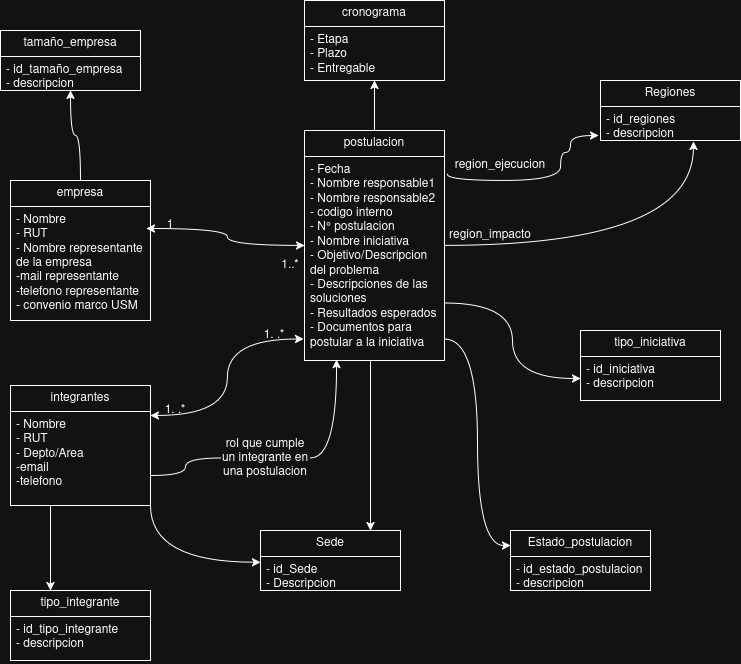

The diagram above was exported from draw.io. Its source (the exported page's mxGraphModel, read from the mxfile embedded in the PNG):
<mxGraphModel dx="840" dy="417" grid="1" gridSize="10" guides="1" tooltips="1" connect="1" arrows="1" fold="1" page="1" pageScale="1" pageWidth="827" pageHeight="1169" math="0" shadow="0">
  <root>
    <mxCell id="0" />
    <mxCell id="1" parent="0" />
    <mxCell id="G2ww25wKJ1WsZzfx-GVn-29" edge="1" parent="1" source="G2ww25wKJ1WsZzfx-GVn-1" style="edgeStyle=orthogonalEdgeStyle;rounded=0;orthogonalLoop=1;jettySize=auto;html=1;" target="G2ww25wKJ1WsZzfx-GVn-27" value="">
      <mxGeometry relative="1" as="geometry">
        <Array as="points">
          <mxPoint x="420" y="780" />
          <mxPoint x="420" y="780" />
        </Array>
      </mxGeometry>
    </mxCell>
    <mxCell id="G2ww25wKJ1WsZzfx-GVn-51" edge="1" parent="1" source="G2ww25wKJ1WsZzfx-GVn-1" style="edgeStyle=orthogonalEdgeStyle;rounded=0;orthogonalLoop=1;jettySize=auto;html=1;" target="G2ww25wKJ1WsZzfx-GVn-49" value="">
      <mxGeometry relative="1" as="geometry" />
    </mxCell>
    <mxCell id="G2ww25wKJ1WsZzfx-GVn-59" edge="1" parent="1" source="G2ww25wKJ1WsZzfx-GVn-1" style="edgeStyle=orthogonalEdgeStyle;rounded=0;orthogonalLoop=1;jettySize=auto;html=1;startArrow=classic;startFill=1;curved=1;entryX=0.971;entryY=0.194;entryDx=0;entryDy=0;entryPerimeter=0;" target="G2ww25wKJ1WsZzfx-GVn-58" value="">
      <mxGeometry relative="1" as="geometry" />
    </mxCell>
    <mxCell id="G2ww25wKJ1WsZzfx-GVn-65" edge="1" parent="1" source="G2ww25wKJ1WsZzfx-GVn-2" style="edgeStyle=orthogonalEdgeStyle;rounded=0;orthogonalLoop=1;jettySize=auto;html=1;curved=1;exitX=1.021;exitY=0.088;exitDx=0;exitDy=0;exitPerimeter=0;entryX=-0.014;entryY=0.855;entryDx=0;entryDy=0;entryPerimeter=0;" target="G2ww25wKJ1WsZzfx-GVn-64" value="">
      <mxGeometry relative="1" as="geometry">
        <Array as="points">
          <mxPoint x="497" y="500" />
          <mxPoint x="610" y="500" />
          <mxPoint x="610" y="472" />
          <mxPoint x="620" y="472" />
          <mxPoint x="620" y="455" />
        </Array>
      </mxGeometry>
    </mxCell>
    <mxCell id="BMNTQL71lw9nlXjxecK_-17" edge="1" parent="1" source="G2ww25wKJ1WsZzfx-GVn-1" style="edgeStyle=orthogonalEdgeStyle;rounded=0;orthogonalLoop=1;jettySize=auto;html=1;exitX=1;exitY=0.75;exitDx=0;exitDy=0;entryX=0;entryY=0.5;entryDx=0;entryDy=0;curved=1;" target="BMNTQL71lw9nlXjxecK_-16">
      <mxGeometry relative="1" as="geometry" />
    </mxCell>
    <mxCell id="G2ww25wKJ1WsZzfx-GVn-1" parent="1" style="swimlane;fontStyle=0;childLayout=stackLayout;horizontal=1;startSize=26;fillColor=none;horizontalStack=0;resizeParent=1;resizeParentMax=0;resizeLast=0;collapsible=1;marginBottom=0;whiteSpace=wrap;html=1;" value="&lt;div&gt;postulacion&lt;/div&gt;" vertex="1">
      <mxGeometry height="230" width="140" x="354" y="450" as="geometry" />
    </mxCell>
    <mxCell id="G2ww25wKJ1WsZzfx-GVn-2" parent="G2ww25wKJ1WsZzfx-GVn-1" style="text;strokeColor=none;fillColor=none;align=left;verticalAlign=top;spacingLeft=4;spacingRight=4;overflow=hidden;rotatable=0;points=[[0,0.5],[1,0.5]];portConstraint=eastwest;whiteSpace=wrap;html=1;" value="&lt;div&gt;- Fecha&lt;/div&gt;&lt;div&gt;- Nombre responsable1&lt;/div&gt;&lt;div&gt;- Nombre responsable2&lt;/div&gt;&lt;div&gt;- codigo interno&lt;/div&gt;&lt;div&gt;- N° postulacion&lt;/div&gt;&lt;div&gt;&lt;div&gt;- Nombre iniciativa&lt;/div&gt;&lt;div&gt;- Objetivo/Descripcion del problema&lt;/div&gt;&lt;div&gt;- Descripciones de las soluciones&lt;/div&gt;&lt;div&gt;- Resultados esperados&lt;/div&gt;&lt;div&gt;- Documentos para postular a la iniciativa&lt;/div&gt;&lt;br&gt;&lt;/div&gt;" vertex="1">
      <mxGeometry height="204" width="140" y="26" as="geometry" />
    </mxCell>
    <mxCell id="G2ww25wKJ1WsZzfx-GVn-27" parent="1" style="swimlane;fontStyle=0;childLayout=stackLayout;horizontal=1;startSize=26;fillColor=none;horizontalStack=0;resizeParent=1;resizeParentMax=0;resizeLast=0;collapsible=1;marginBottom=0;whiteSpace=wrap;html=1;" value="Sede" vertex="1">
      <mxGeometry height="60" width="140" x="310" y="850" as="geometry" />
    </mxCell>
    <mxCell id="G2ww25wKJ1WsZzfx-GVn-28" parent="G2ww25wKJ1WsZzfx-GVn-27" style="text;strokeColor=none;fillColor=none;align=left;verticalAlign=top;spacingLeft=4;spacingRight=4;overflow=hidden;rotatable=0;points=[[0,0.5],[1,0.5]];portConstraint=eastwest;whiteSpace=wrap;html=1;" value="&lt;div&gt;- id_Sede&lt;/div&gt;&lt;div&gt;- Descripcion&lt;/div&gt;" vertex="1">
      <mxGeometry height="34" width="140" y="26" as="geometry" />
    </mxCell>
    <mxCell id="G2ww25wKJ1WsZzfx-GVn-69" edge="1" parent="1" source="G2ww25wKJ1WsZzfx-GVn-38" style="edgeStyle=orthogonalEdgeStyle;rounded=0;orthogonalLoop=1;jettySize=auto;html=1;" target="G2ww25wKJ1WsZzfx-GVn-67" value="">
      <mxGeometry relative="1" as="geometry">
        <Array as="points">
          <mxPoint x="100" y="870" />
          <mxPoint x="100" y="870" />
        </Array>
      </mxGeometry>
    </mxCell>
    <mxCell id="BMNTQL71lw9nlXjxecK_-22" edge="1" parent="1" source="G2ww25wKJ1WsZzfx-GVn-38" style="edgeStyle=orthogonalEdgeStyle;rounded=0;orthogonalLoop=1;jettySize=auto;html=1;exitX=1;exitY=0.75;exitDx=0;exitDy=0;endArrow=none;endFill=0;curved=1;" target="BMNTQL71lw9nlXjxecK_-21">
      <mxGeometry relative="1" as="geometry" />
    </mxCell>
    <mxCell id="G2ww25wKJ1WsZzfx-GVn-38" parent="1" style="swimlane;fontStyle=0;childLayout=stackLayout;horizontal=1;startSize=26;fillColor=none;horizontalStack=0;resizeParent=1;resizeParentMax=0;resizeLast=0;collapsible=1;marginBottom=0;whiteSpace=wrap;html=1;" value="integrantes" vertex="1">
      <mxGeometry height="120" width="140" x="60" y="705" as="geometry" />
    </mxCell>
    <mxCell id="G2ww25wKJ1WsZzfx-GVn-39" parent="G2ww25wKJ1WsZzfx-GVn-38" style="text;strokeColor=none;fillColor=none;align=left;verticalAlign=top;spacingLeft=4;spacingRight=4;overflow=hidden;rotatable=0;points=[[0,0.5],[1,0.5]];portConstraint=eastwest;whiteSpace=wrap;html=1;" value="&lt;div&gt;- Nombre&lt;/div&gt;&lt;div&gt;- RUT&lt;/div&gt;&lt;div&gt;- Depto/Area&lt;/div&gt;&lt;div&gt;-email&lt;/div&gt;&lt;div&gt;-telefono&lt;/div&gt;" vertex="1">
      <mxGeometry height="94" width="140" y="26" as="geometry" />
    </mxCell>
    <mxCell id="G2ww25wKJ1WsZzfx-GVn-49" parent="1" style="swimlane;fontStyle=0;childLayout=stackLayout;horizontal=1;startSize=26;fillColor=none;horizontalStack=0;resizeParent=1;resizeParentMax=0;resizeLast=0;collapsible=1;marginBottom=0;whiteSpace=wrap;html=1;" value="cronograma" vertex="1">
      <mxGeometry height="80" width="140" x="354" y="320" as="geometry" />
    </mxCell>
    <mxCell id="G2ww25wKJ1WsZzfx-GVn-50" parent="G2ww25wKJ1WsZzfx-GVn-49" style="text;strokeColor=none;fillColor=none;align=left;verticalAlign=top;spacingLeft=4;spacingRight=4;overflow=hidden;rotatable=0;points=[[0,0.5],[1,0.5]];portConstraint=eastwest;whiteSpace=wrap;html=1;" value="&lt;div&gt;- Etapa&lt;/div&gt;&lt;div&gt;- Plazo&lt;/div&gt;&lt;div&gt;- Entregable&lt;/div&gt;" vertex="1">
      <mxGeometry height="54" width="140" y="26" as="geometry" />
    </mxCell>
    <mxCell id="G2ww25wKJ1WsZzfx-GVn-62" edge="1" parent="1" source="G2ww25wKJ1WsZzfx-GVn-57" style="edgeStyle=orthogonalEdgeStyle;rounded=0;orthogonalLoop=1;jettySize=auto;html=1;curved=1;" target="G2ww25wKJ1WsZzfx-GVn-60" value="">
      <mxGeometry relative="1" as="geometry" />
    </mxCell>
    <mxCell id="G2ww25wKJ1WsZzfx-GVn-57" parent="1" style="swimlane;fontStyle=0;childLayout=stackLayout;horizontal=1;startSize=26;fillColor=none;horizontalStack=0;resizeParent=1;resizeParentMax=0;resizeLast=0;collapsible=1;marginBottom=0;whiteSpace=wrap;html=1;" value="empresa" vertex="1">
      <mxGeometry height="140" width="140" x="60" y="500" as="geometry" />
    </mxCell>
    <mxCell id="G2ww25wKJ1WsZzfx-GVn-60" parent="1" style="swimlane;fontStyle=0;childLayout=stackLayout;horizontal=1;startSize=26;fillColor=none;horizontalStack=0;resizeParent=1;resizeParentMax=0;resizeLast=0;collapsible=1;marginBottom=0;whiteSpace=wrap;html=1;" value="tamaño_empresa" vertex="1">
      <mxGeometry height="60" width="140" x="50" y="350" as="geometry" />
    </mxCell>
    <mxCell id="G2ww25wKJ1WsZzfx-GVn-61" parent="G2ww25wKJ1WsZzfx-GVn-60" style="text;strokeColor=none;fillColor=none;align=left;verticalAlign=top;spacingLeft=4;spacingRight=4;overflow=hidden;rotatable=0;points=[[0,0.5],[1,0.5]];portConstraint=eastwest;whiteSpace=wrap;html=1;" value="&lt;div&gt;- id_tamaño_empresa&lt;/div&gt;&lt;div&gt;- descripcion&lt;/div&gt;" vertex="1">
      <mxGeometry height="34" width="140" y="26" as="geometry" />
    </mxCell>
    <mxCell id="G2ww25wKJ1WsZzfx-GVn-63" parent="1" style="swimlane;fontStyle=0;childLayout=stackLayout;horizontal=1;startSize=26;fillColor=none;horizontalStack=0;resizeParent=1;resizeParentMax=0;resizeLast=0;collapsible=1;marginBottom=0;whiteSpace=wrap;html=1;" value="Regiones" vertex="1">
      <mxGeometry height="60" width="140" x="650" y="400" as="geometry" />
    </mxCell>
    <mxCell id="G2ww25wKJ1WsZzfx-GVn-64" parent="G2ww25wKJ1WsZzfx-GVn-63" style="text;strokeColor=none;fillColor=none;align=left;verticalAlign=top;spacingLeft=4;spacingRight=4;overflow=hidden;rotatable=0;points=[[0,0.5],[1,0.5]];portConstraint=eastwest;whiteSpace=wrap;html=1;" value="&lt;div&gt;- id_regiones&lt;/div&gt;&lt;div&gt;- descripcion&lt;/div&gt;" vertex="1">
      <mxGeometry height="34" width="140" y="26" as="geometry" />
    </mxCell>
    <mxCell id="G2ww25wKJ1WsZzfx-GVn-67" parent="1" style="swimlane;fontStyle=0;childLayout=stackLayout;horizontal=1;startSize=26;fillColor=none;horizontalStack=0;resizeParent=1;resizeParentMax=0;resizeLast=0;collapsible=1;marginBottom=0;whiteSpace=wrap;html=1;" value="tipo_integrante" vertex="1">
      <mxGeometry height="70" width="140" x="60" y="910" as="geometry" />
    </mxCell>
    <mxCell id="G2ww25wKJ1WsZzfx-GVn-68" parent="G2ww25wKJ1WsZzfx-GVn-67" style="text;strokeColor=none;fillColor=none;align=left;verticalAlign=top;spacingLeft=4;spacingRight=4;overflow=hidden;rotatable=0;points=[[0,0.5],[1,0.5]];portConstraint=eastwest;whiteSpace=wrap;html=1;" value="&lt;div&gt;- id_tipo_integrante&lt;/div&gt;&lt;div&gt;- descripcion&lt;/div&gt;" vertex="1">
      <mxGeometry height="44" width="140" y="26" as="geometry" />
    </mxCell>
    <mxCell id="o6a2tC9POZymphnYQ_0o-2" parent="1" style="text;html=1;whiteSpace=wrap;strokeColor=none;fillColor=none;align=center;verticalAlign=middle;rounded=0;" value="1" vertex="1">
      <mxGeometry height="30" width="60" x="190" y="530" as="geometry" />
    </mxCell>
    <mxCell id="G2ww25wKJ1WsZzfx-GVn-58" parent="1" style="text;strokeColor=none;fillColor=none;align=left;verticalAlign=top;spacingLeft=4;spacingRight=4;overflow=hidden;rotatable=0;points=[[0,0.5],[1,0.5]];portConstraint=eastwest;whiteSpace=wrap;html=1;" value="&lt;div&gt;- Nombre&lt;/div&gt;&lt;div&gt;- RUT&lt;/div&gt;&lt;div&gt;- Nombre representante de la empresa&lt;/div&gt;&lt;div&gt;-mail representante&lt;/div&gt;&lt;div&gt;-telefono representante&lt;/div&gt;&lt;div&gt;- convenio marco USM&lt;/div&gt;" vertex="1">
      <mxGeometry height="114" width="140" x="60" y="526" as="geometry" />
    </mxCell>
    <mxCell id="o6a2tC9POZymphnYQ_0o-5" parent="1" style="text;html=1;whiteSpace=wrap;strokeColor=none;fillColor=none;align=center;verticalAlign=middle;rounded=0;" value="1..*" vertex="1">
      <mxGeometry height="30" width="60" x="310" y="570" as="geometry" />
    </mxCell>
    <mxCell id="GXBNEKTnrrqI5BIzOa5u-2" parent="1" style="swimlane;fontStyle=0;childLayout=stackLayout;horizontal=1;startSize=26;fillColor=none;horizontalStack=0;resizeParent=1;resizeParentMax=0;resizeLast=0;collapsible=1;marginBottom=0;whiteSpace=wrap;html=1;" value="Estado_postulacion" vertex="1">
      <mxGeometry height="60" width="140" x="560" y="850" as="geometry" />
    </mxCell>
    <mxCell id="GXBNEKTnrrqI5BIzOa5u-3" parent="GXBNEKTnrrqI5BIzOa5u-2" style="text;strokeColor=none;fillColor=none;align=left;verticalAlign=top;spacingLeft=4;spacingRight=4;overflow=hidden;rotatable=0;points=[[0,0.5],[1,0.5]];portConstraint=eastwest;whiteSpace=wrap;html=1;" value="&lt;div&gt;- id_estado_postulacion&lt;/div&gt;&lt;div&gt;- descripcion&lt;/div&gt;" vertex="1">
      <mxGeometry height="34" width="140" y="26" as="geometry" />
    </mxCell>
    <mxCell id="GXBNEKTnrrqI5BIzOa5u-8" parent="1" style="text;html=1;whiteSpace=wrap;strokeColor=none;fillColor=none;align=center;verticalAlign=middle;rounded=0;" value="region_ejecucion" vertex="1">
      <mxGeometry height="30" width="60" x="520" y="470" as="geometry" />
    </mxCell>
    <mxCell id="BMNTQL71lw9nlXjxecK_-5" edge="1" parent="1" source="G2ww25wKJ1WsZzfx-GVn-38" style="edgeStyle=orthogonalEdgeStyle;rounded=0;orthogonalLoop=1;jettySize=auto;html=1;exitX=1;exitY=1;exitDx=0;exitDy=0;entryX=0;entryY=0.167;entryDx=0;entryDy=0;entryPerimeter=0;curved=1;" target="G2ww25wKJ1WsZzfx-GVn-28">
      <mxGeometry relative="1" as="geometry" />
    </mxCell>
    <mxCell id="BMNTQL71lw9nlXjxecK_-6" edge="1" parent="1" source="G2ww25wKJ1WsZzfx-GVn-38" style="edgeStyle=orthogonalEdgeStyle;rounded=0;orthogonalLoop=1;jettySize=auto;html=1;exitX=1;exitY=0.25;exitDx=0;exitDy=0;entryX=-0.007;entryY=0.895;entryDx=0;entryDy=0;entryPerimeter=0;startArrow=classic;startFill=1;curved=1;" target="G2ww25wKJ1WsZzfx-GVn-2">
      <mxGeometry relative="1" as="geometry" />
    </mxCell>
    <mxCell id="BMNTQL71lw9nlXjxecK_-7" parent="1" style="text;html=1;whiteSpace=wrap;strokeColor=none;fillColor=none;align=center;verticalAlign=middle;rounded=0;" value="1. .*" vertex="1">
      <mxGeometry height="30" width="60" x="294" y="640" as="geometry" />
    </mxCell>
    <mxCell id="BMNTQL71lw9nlXjxecK_-8" parent="1" style="text;html=1;whiteSpace=wrap;strokeColor=none;fillColor=none;align=center;verticalAlign=middle;rounded=0;" value="1. .*" vertex="1">
      <mxGeometry height="20" width="50" x="200" y="720" as="geometry" />
    </mxCell>
    <mxCell id="BMNTQL71lw9nlXjxecK_-15" parent="1" style="swimlane;fontStyle=0;childLayout=stackLayout;horizontal=1;startSize=26;fillColor=none;horizontalStack=0;resizeParent=1;resizeParentMax=0;resizeLast=0;collapsible=1;marginBottom=0;whiteSpace=wrap;html=1;" value="tipo_iniciativa" vertex="1">
      <mxGeometry height="70" width="140" x="630" y="650" as="geometry" />
    </mxCell>
    <mxCell id="BMNTQL71lw9nlXjxecK_-16" parent="BMNTQL71lw9nlXjxecK_-15" style="text;strokeColor=none;fillColor=none;align=left;verticalAlign=top;spacingLeft=4;spacingRight=4;overflow=hidden;rotatable=0;points=[[0,0.5],[1,0.5]];portConstraint=eastwest;whiteSpace=wrap;html=1;" value="&lt;div&gt;- id_iniciativa&lt;/div&gt;&lt;div&gt;- descripcion&lt;/div&gt;" vertex="1">
      <mxGeometry height="44" width="140" y="26" as="geometry" />
    </mxCell>
    <mxCell id="BMNTQL71lw9nlXjxecK_-19" edge="1" parent="1" source="GXBNEKTnrrqI5BIzOa5u-2" style="edgeStyle=orthogonalEdgeStyle;rounded=0;orthogonalLoop=1;jettySize=auto;html=1;exitX=0;exitY=0.25;exitDx=0;exitDy=0;entryX=1;entryY=0.894;entryDx=0;entryDy=0;entryPerimeter=0;curved=1;startArrow=classic;startFill=1;endArrow=none;endFill=0;" target="G2ww25wKJ1WsZzfx-GVn-2">
      <mxGeometry relative="1" as="geometry" />
    </mxCell>
    <mxCell id="BMNTQL71lw9nlXjxecK_-21" parent="1" style="ellipse;whiteSpace=wrap;html=1;opacity=0;" value="&lt;div&gt;rol que cumple un integrante en una postulacion&lt;/div&gt;" vertex="1">
      <mxGeometry height="35" width="90" x="270" y="760" as="geometry" />
    </mxCell>
    <mxCell id="BMNTQL71lw9nlXjxecK_-23" edge="1" parent="1" source="BMNTQL71lw9nlXjxecK_-21" style="edgeStyle=orthogonalEdgeStyle;rounded=0;orthogonalLoop=1;jettySize=auto;html=1;exitX=1;exitY=0.5;exitDx=0;exitDy=0;entryX=0.229;entryY=0.996;entryDx=0;entryDy=0;entryPerimeter=0;curved=1;" target="G2ww25wKJ1WsZzfx-GVn-2">
      <mxGeometry relative="1" as="geometry" />
    </mxCell>
    <mxCell id="BMNTQL71lw9nlXjxecK_-24" edge="1" parent="1" source="G2ww25wKJ1WsZzfx-GVn-1" style="edgeStyle=orthogonalEdgeStyle;rounded=0;orthogonalLoop=1;jettySize=auto;html=1;exitX=1;exitY=0.5;exitDx=0;exitDy=0;entryX=0.664;entryY=1.029;entryDx=0;entryDy=0;entryPerimeter=0;curved=1;" target="G2ww25wKJ1WsZzfx-GVn-64">
      <mxGeometry relative="1" as="geometry" />
    </mxCell>
    <mxCell id="BMNTQL71lw9nlXjxecK_-25" parent="1" style="text;html=1;whiteSpace=wrap;strokeColor=none;fillColor=none;align=center;verticalAlign=middle;rounded=0;" value="region_impacto" vertex="1">
      <mxGeometry height="30" width="60" x="510" y="540" as="geometry" />
    </mxCell>
  </root>
</mxGraphModel>